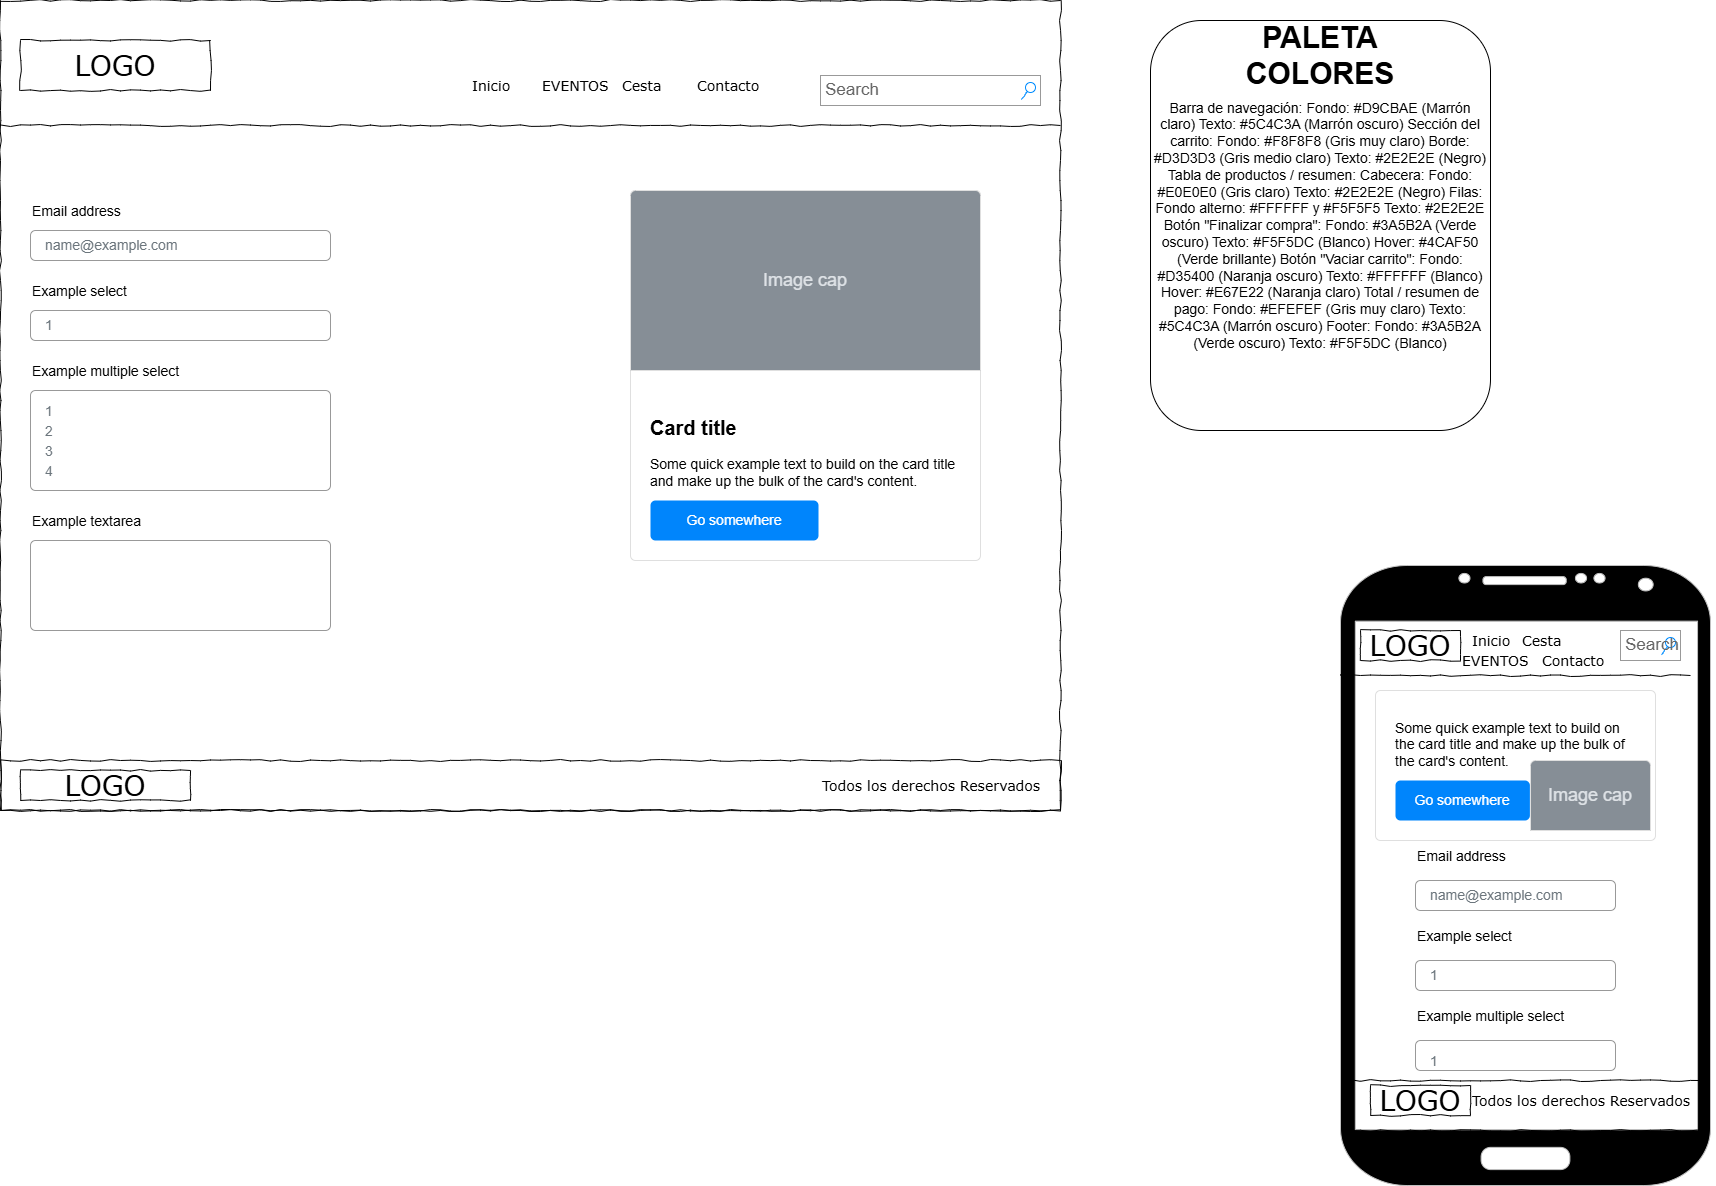

The diagram above was exported from draw.io. Its source (the exported page's mxGraphModel, read from the mxfile embedded in the PNG):
<mxGraphModel dx="1050" dy="522" grid="1" gridSize="10" guides="1" tooltips="1" connect="1" arrows="1" fold="1" page="1" pageScale="1" pageWidth="1100" pageHeight="850" background="#ffffff" math="0" shadow="0">
  <root>
    <mxCell id="0" />
    <mxCell id="1" parent="0" />
    <mxCell id="l1WPrm4bwt-0jLpcV8H9-41" value="" style="whiteSpace=wrap;html=1;rounded=0;shadow=0;labelBackgroundColor=none;strokeColor=#000000;strokeWidth=1;fillColor=none;fontFamily=Verdana;fontSize=12;fontColor=#000000;align=center;comic=1;" parent="1" vertex="1">
      <mxGeometry x="40" y="40" width="1060" height="810" as="geometry" />
    </mxCell>
    <mxCell id="l1WPrm4bwt-0jLpcV8H9-42" value="LOGO" style="whiteSpace=wrap;html=1;rounded=0;shadow=0;labelBackgroundColor=none;strokeWidth=1;fontFamily=Verdana;fontSize=28;align=center;comic=1;" parent="1" vertex="1">
      <mxGeometry x="60" y="80" width="190" height="50" as="geometry" />
    </mxCell>
    <mxCell id="l1WPrm4bwt-0jLpcV8H9-43" value="Search" style="strokeWidth=1;shadow=0;dashed=0;align=center;html=1;shape=mxgraph.mockup.forms.searchBox;strokeColor=#999999;mainText=;strokeColor2=#008cff;fontColor=#666666;fontSize=17;align=left;spacingLeft=3;rounded=0;labelBackgroundColor=none;comic=1;" parent="1" vertex="1">
      <mxGeometry x="860" y="115" width="220" height="30" as="geometry" />
    </mxCell>
    <mxCell id="l1WPrm4bwt-0jLpcV8H9-44" value="" style="line;strokeWidth=1;html=1;rounded=0;shadow=0;labelBackgroundColor=none;fillColor=none;fontFamily=Verdana;fontSize=14;fontColor=#000000;align=center;comic=1;" parent="1" vertex="1">
      <mxGeometry x="40" y="160" width="1060" height="10" as="geometry" />
    </mxCell>
    <mxCell id="l1WPrm4bwt-0jLpcV8H9-45" value="&lt;div&gt;Inicio&lt;/div&gt;&lt;div&gt;&lt;br&gt;&lt;/div&gt;" style="text;html=1;points=[];align=left;verticalAlign=top;spacingTop=-4;fontSize=14;fontFamily=Verdana" parent="1" vertex="1">
      <mxGeometry x="510" y="115" width="60" height="20" as="geometry" />
    </mxCell>
    <mxCell id="l1WPrm4bwt-0jLpcV8H9-46" value="EVENTOS" style="text;html=1;points=[];align=left;verticalAlign=top;spacingTop=-4;fontSize=14;fontFamily=Verdana" parent="1" vertex="1">
      <mxGeometry x="580" y="115" width="60" height="20" as="geometry" />
    </mxCell>
    <mxCell id="l1WPrm4bwt-0jLpcV8H9-47" value="Cesta" style="text;html=1;points=[];align=left;verticalAlign=top;spacingTop=-4;fontSize=14;fontFamily=Verdana" parent="1" vertex="1">
      <mxGeometry x="660" y="115" width="60" height="20" as="geometry" />
    </mxCell>
    <mxCell id="l1WPrm4bwt-0jLpcV8H9-48" value="Contacto" style="text;html=1;points=[];align=left;verticalAlign=top;spacingTop=-4;fontSize=14;fontFamily=Verdana" parent="1" vertex="1">
      <mxGeometry x="735" y="115" width="60" height="20" as="geometry" />
    </mxCell>
    <mxCell id="l1WPrm4bwt-0jLpcV8H9-49" value="" style="whiteSpace=wrap;html=1;rounded=0;shadow=0;labelBackgroundColor=none;strokeWidth=1;fillColor=none;fontFamily=Verdana;fontSize=12;align=center;comic=1;" parent="1" vertex="1">
      <mxGeometry x="40" y="800" width="1060" height="50" as="geometry" />
    </mxCell>
    <mxCell id="l1WPrm4bwt-0jLpcV8H9-50" value="Todos los derechos Reservados" style="text;html=1;points=[];align=left;verticalAlign=top;spacingTop=-4;fontSize=14;fontFamily=Verdana" parent="1" vertex="1">
      <mxGeometry x="860" y="815" width="170" height="20" as="geometry" />
    </mxCell>
    <mxCell id="l1WPrm4bwt-0jLpcV8H9-51" value="LOGO" style="whiteSpace=wrap;html=1;rounded=0;shadow=0;labelBackgroundColor=none;strokeWidth=1;fontFamily=Verdana;fontSize=28;align=center;comic=1;" parent="1" vertex="1">
      <mxGeometry x="60" y="810" width="170" height="30" as="geometry" />
    </mxCell>
    <mxCell id="l1WPrm4bwt-0jLpcV8H9-58" value="&lt;div&gt;&lt;br/&gt;&lt;/div&gt;" style="rounded=1;whiteSpace=wrap;html=1;" parent="1" vertex="1">
      <mxGeometry x="1190" y="60" width="340" height="410" as="geometry" />
    </mxCell>
    <mxCell id="l1WPrm4bwt-0jLpcV8H9-59" value="&lt;b&gt;&lt;font style=&quot;font-size: 30px;&quot;&gt;PALETA COLORES&lt;/font&gt;&lt;/b&gt;" style="text;html=1;align=center;verticalAlign=middle;whiteSpace=wrap;rounded=0;" parent="1" vertex="1">
      <mxGeometry x="1330" y="80" width="60" height="30" as="geometry" />
    </mxCell>
    <mxCell id="l1WPrm4bwt-0jLpcV8H9-60" value="&lt;div style=&quot;&quot;&gt;&lt;p class=&quot;&quot; data-end=&quot;289&quot; data-start=&quot;202&quot;&gt;&lt;span style=&quot;font-size: 14px;&quot;&gt;Barra de navegación: Fondo: #D9CBAE (Marrón claro) Texto: #5C4C3A (Marrón oscuro) Sección del carrito: Fondo: #F8F8F8 (Gris muy claro) Borde: #D3D3D3 (Gris medio claro) Texto: #2E2E2E (Negro) Tabla de productos / resumen: Cabecera: Fondo: #E0E0E0 (Gris claro) Texto: #2E2E2E (Negro) Filas: Fondo alterno: #FFFFFF y #F5F5F5 Texto: #2E2E2E Botón &quot;Finalizar compra&quot;: Fondo: #3A5B2A (Verde oscuro) Texto: #F5F5DC (Blanco) Hover: #4CAF50 (Verde brillante) Botón &quot;Vaciar carrito&quot;: Fondo: #D35400 (Naranja oscuro) Texto: #FFFFFF (Blanco) Hover: #E67E22 (Naranja claro) Total / resumen de pago: Fondo: #EFEFEF (Gris muy claro) Texto: #5C4C3A (Marrón oscuro) Footer: Fondo: #3A5B2A (Verde oscuro) Texto: #F5F5DC (Blanco)&lt;/span&gt;&lt;/p&gt;&lt;/div&gt;" style="text;html=1;align=center;verticalAlign=middle;whiteSpace=wrap;rounded=0;" parent="1" vertex="1">
      <mxGeometry x="1190" y="250" width="340" height="30" as="geometry" />
    </mxCell>
    <mxCell id="l1WPrm4bwt-0jLpcV8H9-61" value="Email address" style="fillColor=none;strokeColor=none;align=left;fontSize=14;" parent="1" vertex="1">
      <mxGeometry x="70" y="230" width="300" height="40" as="geometry" />
    </mxCell>
    <mxCell id="l1WPrm4bwt-0jLpcV8H9-62" value="name@example.com" style="html=1;shadow=0;dashed=0;shape=mxgraph.bootstrap.rrect;rSize=5;fillColor=none;strokeColor=#999999;align=left;spacing=15;fontSize=14;fontColor=#6C767D;" parent="1" vertex="1">
      <mxGeometry width="300" height="30" relative="1" as="geometry">
        <mxPoint x="70" y="270" as="offset" />
      </mxGeometry>
    </mxCell>
    <mxCell id="l1WPrm4bwt-0jLpcV8H9-63" value="Example select" style="fillColor=none;strokeColor=none;align=left;fontSize=14;" parent="1" vertex="1">
      <mxGeometry width="300" height="40" relative="1" as="geometry">
        <mxPoint x="70" y="310" as="offset" />
      </mxGeometry>
    </mxCell>
    <mxCell id="l1WPrm4bwt-0jLpcV8H9-64" value="1" style="html=1;shadow=0;dashed=0;shape=mxgraph.bootstrap.rrect;rSize=5;fillColor=none;strokeColor=#999999;align=left;spacing=15;fontSize=14;fontColor=#6C767D;" parent="1" vertex="1">
      <mxGeometry width="300" height="30" relative="1" as="geometry">
        <mxPoint x="70" y="350" as="offset" />
      </mxGeometry>
    </mxCell>
    <mxCell id="l1WPrm4bwt-0jLpcV8H9-65" value="Example multiple select" style="fillColor=none;strokeColor=none;align=left;fontSize=14;" parent="1" vertex="1">
      <mxGeometry width="300" height="40" relative="1" as="geometry">
        <mxPoint x="70" y="390" as="offset" />
      </mxGeometry>
    </mxCell>
    <mxCell id="l1WPrm4bwt-0jLpcV8H9-66" value="" style="html=1;shadow=0;dashed=0;shape=mxgraph.bootstrap.rrect;rSize=5;fillColor=none;strokeColor=#999999;align=left;spacing=15;fontSize=14;fontColor=#6C767D;" parent="1" vertex="1">
      <mxGeometry width="300" height="100" relative="1" as="geometry">
        <mxPoint x="70" y="430" as="offset" />
      </mxGeometry>
    </mxCell>
    <mxCell id="l1WPrm4bwt-0jLpcV8H9-71" value="1" style="fillColor=none;strokeColor=none;align=left;spacing=15;fontSize=14;fontColor=#6C767D;" parent="l1WPrm4bwt-0jLpcV8H9-66" vertex="1">
      <mxGeometry width="300" height="20" relative="1" as="geometry">
        <mxPoint y="10" as="offset" />
      </mxGeometry>
    </mxCell>
    <mxCell id="l1WPrm4bwt-0jLpcV8H9-72" value="2" style="fillColor=none;strokeColor=none;align=left;spacing=15;fontSize=14;fontColor=#6C767D;" parent="l1WPrm4bwt-0jLpcV8H9-66" vertex="1">
      <mxGeometry width="300" height="20" relative="1" as="geometry">
        <mxPoint y="30" as="offset" />
      </mxGeometry>
    </mxCell>
    <mxCell id="l1WPrm4bwt-0jLpcV8H9-73" value="3" style="fillColor=none;strokeColor=none;align=left;spacing=15;fontSize=14;fontColor=#6C767D;" parent="l1WPrm4bwt-0jLpcV8H9-66" vertex="1">
      <mxGeometry width="300" height="20" relative="1" as="geometry">
        <mxPoint y="50" as="offset" />
      </mxGeometry>
    </mxCell>
    <mxCell id="l1WPrm4bwt-0jLpcV8H9-74" value="4" style="fillColor=none;strokeColor=none;align=left;spacing=15;fontSize=14;fontColor=#6C767D;" parent="l1WPrm4bwt-0jLpcV8H9-66" vertex="1">
      <mxGeometry width="300" height="20" relative="1" as="geometry">
        <mxPoint y="70" as="offset" />
      </mxGeometry>
    </mxCell>
    <mxCell id="l1WPrm4bwt-0jLpcV8H9-75" value="Example textarea" style="fillColor=none;strokeColor=none;align=left;fontSize=14;" parent="1" vertex="1">
      <mxGeometry width="300" height="40" relative="1" as="geometry">
        <mxPoint x="70" y="540" as="offset" />
      </mxGeometry>
    </mxCell>
    <mxCell id="l1WPrm4bwt-0jLpcV8H9-76" value="" style="html=1;shadow=0;dashed=0;shape=mxgraph.bootstrap.rrect;rSize=5;fillColor=none;strokeColor=#999999;align=left;spacing=15;fontSize=14;fontColor=#6C767D;" parent="1" vertex="1">
      <mxGeometry width="300" height="90" relative="1" as="geometry">
        <mxPoint x="70" y="580" as="offset" />
      </mxGeometry>
    </mxCell>
    <mxCell id="l1WPrm4bwt-0jLpcV8H9-78" value="&lt;b&gt;&lt;font style=&quot;font-size: 20px&quot;&gt;Card title&lt;/font&gt;&lt;/b&gt;&lt;br style=&quot;font-size: 14px&quot;&gt;&lt;br style=&quot;font-size: 14px&quot;&gt;Some quick example text to build on the card title and make up the bulk of the card's content." style="html=1;shadow=0;dashed=0;shape=mxgraph.bootstrap.rrect;rSize=5;strokeColor=#DFDFDF;html=1;whiteSpace=wrap;fillColor=#ffffff;fontColor=#000000;verticalAlign=bottom;align=left;spacing=20;spacingBottom=50;fontSize=14;" parent="1" vertex="1">
      <mxGeometry x="670" y="230" width="350" height="370" as="geometry" />
    </mxCell>
    <mxCell id="l1WPrm4bwt-0jLpcV8H9-79" value="Image cap" style="html=1;shadow=0;dashed=0;shape=mxgraph.bootstrap.topButton;rSize=5;perimeter=none;whiteSpace=wrap;fillColor=#868E96;strokeColor=#DFDFDF;fontColor=#DEE2E6;resizeWidth=1;fontSize=18;" parent="l1WPrm4bwt-0jLpcV8H9-78" vertex="1">
      <mxGeometry width="350" height="180" relative="1" as="geometry" />
    </mxCell>
    <mxCell id="l1WPrm4bwt-0jLpcV8H9-80" value="Go somewhere" style="html=1;shadow=0;dashed=0;shape=mxgraph.bootstrap.rrect;rSize=5;perimeter=none;whiteSpace=wrap;fillColor=#0085FC;strokeColor=none;fontColor=#ffffff;resizeWidth=1;fontSize=14;" parent="l1WPrm4bwt-0jLpcV8H9-78" vertex="1">
      <mxGeometry y="1" width="168" height="40" relative="1" as="geometry">
        <mxPoint x="20" y="-60" as="offset" />
      </mxGeometry>
    </mxCell>
    <mxCell id="l1WPrm4bwt-0jLpcV8H9-98" value="" style="verticalLabelPosition=bottom;verticalAlign=top;html=1;shadow=0;dashed=0;strokeWidth=1;shape=mxgraph.android.phone2;strokeColor=#c0c0c0;fillColor=#000000;" parent="1" vertex="1">
      <mxGeometry x="1380" y="605" width="370" height="620" as="geometry" />
    </mxCell>
    <mxCell id="l1WPrm4bwt-0jLpcV8H9-99" value="" style="line;strokeWidth=1;html=1;rounded=0;shadow=0;labelBackgroundColor=none;fillColor=none;fontFamily=Verdana;fontSize=14;fontColor=#000000;align=center;comic=1;" parent="1" vertex="1">
      <mxGeometry x="1380" y="710" width="350" height="10" as="geometry" />
    </mxCell>
    <mxCell id="l1WPrm4bwt-0jLpcV8H9-100" value="" style="whiteSpace=wrap;html=1;rounded=0;shadow=0;labelBackgroundColor=none;strokeWidth=1;fillColor=none;fontFamily=Verdana;fontSize=12;align=center;comic=1;" parent="1" vertex="1">
      <mxGeometry x="1390" y="1120" width="350" height="50" as="geometry" />
    </mxCell>
    <mxCell id="l1WPrm4bwt-0jLpcV8H9-101" value="LOGO" style="whiteSpace=wrap;html=1;rounded=0;shadow=0;labelBackgroundColor=none;strokeWidth=1;fontFamily=Verdana;fontSize=28;align=center;comic=1;" parent="1" vertex="1">
      <mxGeometry x="1410" y="1125" width="100" height="30" as="geometry" />
    </mxCell>
    <mxCell id="l1WPrm4bwt-0jLpcV8H9-102" value="Todos los derechos Reservados" style="text;html=1;points=[];align=left;verticalAlign=top;spacingTop=-4;fontSize=14;fontFamily=Verdana" parent="1" vertex="1">
      <mxGeometry x="1510" y="1130" width="110" height="20" as="geometry" />
    </mxCell>
    <mxCell id="l1WPrm4bwt-0jLpcV8H9-103" value="LOGO" style="whiteSpace=wrap;html=1;rounded=0;shadow=0;labelBackgroundColor=none;strokeWidth=1;fontFamily=Verdana;fontSize=28;align=center;comic=1;" parent="1" vertex="1">
      <mxGeometry x="1400" y="670" width="100" height="30" as="geometry" />
    </mxCell>
    <mxCell id="l1WPrm4bwt-0jLpcV8H9-104" value="Search" style="strokeWidth=1;shadow=0;dashed=0;align=center;html=1;shape=mxgraph.mockup.forms.searchBox;strokeColor=#999999;mainText=;strokeColor2=#008cff;fontColor=#666666;fontSize=17;align=left;spacingLeft=3;rounded=0;labelBackgroundColor=none;comic=1;" parent="1" vertex="1">
      <mxGeometry x="1660" y="670" width="60" height="30" as="geometry" />
    </mxCell>
    <mxCell id="l1WPrm4bwt-0jLpcV8H9-105" value="&lt;div&gt;Inicio&lt;/div&gt;&lt;div&gt;&lt;br&gt;&lt;/div&gt;" style="text;html=1;points=[];align=left;verticalAlign=top;spacingTop=-4;fontSize=14;fontFamily=Verdana" parent="1" vertex="1">
      <mxGeometry x="1510" y="670" width="60" height="20" as="geometry" />
    </mxCell>
    <mxCell id="l1WPrm4bwt-0jLpcV8H9-106" value="EVENTOS" style="text;html=1;points=[];align=left;verticalAlign=top;spacingTop=-4;fontSize=14;fontFamily=Verdana" parent="1" vertex="1">
      <mxGeometry x="1500" y="690" width="60" height="20" as="geometry" />
    </mxCell>
    <mxCell id="l1WPrm4bwt-0jLpcV8H9-107" value="Cesta" style="text;html=1;points=[];align=left;verticalAlign=top;spacingTop=-4;fontSize=14;fontFamily=Verdana" parent="1" vertex="1">
      <mxGeometry x="1560" y="670" width="60" height="20" as="geometry" />
    </mxCell>
    <mxCell id="l1WPrm4bwt-0jLpcV8H9-108" value="Contacto" style="text;html=1;points=[];align=left;verticalAlign=top;spacingTop=-4;fontSize=14;fontFamily=Verdana" parent="1" vertex="1">
      <mxGeometry x="1580" y="690" width="60" height="20" as="geometry" />
    </mxCell>
    <mxCell id="l1WPrm4bwt-0jLpcV8H9-117" value="&lt;br style=&quot;font-size: 14px&quot;&gt;Some quick example text to build on the card title and make up the bulk of the card's content." style="html=1;shadow=0;dashed=0;shape=mxgraph.bootstrap.rrect;rSize=5;strokeColor=#DFDFDF;html=1;whiteSpace=wrap;fillColor=#ffffff;fontColor=#000000;verticalAlign=bottom;align=left;spacing=20;spacingBottom=50;fontSize=14;" parent="1" vertex="1">
      <mxGeometry x="1415" y="730" width="280" height="150" as="geometry" />
    </mxCell>
    <mxCell id="l1WPrm4bwt-0jLpcV8H9-119" value="Go somewhere" style="html=1;shadow=0;dashed=0;shape=mxgraph.bootstrap.rrect;rSize=5;perimeter=none;whiteSpace=wrap;fillColor=#0085FC;strokeColor=none;fontColor=#ffffff;resizeWidth=1;fontSize=14;" parent="l1WPrm4bwt-0jLpcV8H9-117" vertex="1">
      <mxGeometry y="1" width="134.4" height="40" relative="1" as="geometry">
        <mxPoint x="20" y="-60" as="offset" />
      </mxGeometry>
    </mxCell>
    <mxCell id="l1WPrm4bwt-0jLpcV8H9-120" value="Image cap" style="html=1;shadow=0;dashed=0;shape=mxgraph.bootstrap.topButton;rSize=5;perimeter=none;whiteSpace=wrap;fillColor=#868E96;strokeColor=#DFDFDF;fontColor=#DEE2E6;resizeWidth=1;fontSize=18;" parent="l1WPrm4bwt-0jLpcV8H9-117" vertex="1">
      <mxGeometry x="155" y="70" width="120" height="70" as="geometry" />
    </mxCell>
    <mxCell id="l1WPrm4bwt-0jLpcV8H9-132" value="Email address" style="fillColor=none;strokeColor=none;align=left;fontSize=14;" parent="1" vertex="1">
      <mxGeometry x="1455" y="880" width="200" height="30" as="geometry" />
    </mxCell>
    <mxCell id="l1WPrm4bwt-0jLpcV8H9-133" value="name@example.com" style="html=1;shadow=0;dashed=0;shape=mxgraph.bootstrap.rrect;rSize=5;fillColor=none;strokeColor=#999999;align=left;spacing=15;fontSize=14;fontColor=#6C767D;" parent="1" vertex="1">
      <mxGeometry x="1455" y="920" width="200" height="30" as="geometry" />
    </mxCell>
    <mxCell id="l1WPrm4bwt-0jLpcV8H9-134" value="Example select" style="fillColor=none;strokeColor=none;align=left;fontSize=14;" parent="1" vertex="1">
      <mxGeometry x="1455" y="960" width="200" height="30" as="geometry" />
    </mxCell>
    <mxCell id="l1WPrm4bwt-0jLpcV8H9-135" value="1" style="html=1;shadow=0;dashed=0;shape=mxgraph.bootstrap.rrect;rSize=5;fillColor=none;strokeColor=#999999;align=left;spacing=15;fontSize=14;fontColor=#6C767D;" parent="1" vertex="1">
      <mxGeometry x="1455" y="1000" width="200" height="30" as="geometry" />
    </mxCell>
    <mxCell id="l1WPrm4bwt-0jLpcV8H9-136" value="Example multiple select" style="fillColor=none;strokeColor=none;align=left;fontSize=14;" parent="1" vertex="1">
      <mxGeometry x="1455" y="1040" width="200" height="30" as="geometry" />
    </mxCell>
    <mxCell id="l1WPrm4bwt-0jLpcV8H9-137" value="" style="html=1;shadow=0;dashed=0;shape=mxgraph.bootstrap.rrect;rSize=5;fillColor=none;strokeColor=#999999;align=left;spacing=15;fontSize=14;fontColor=#6C767D;" parent="1" vertex="1">
      <mxGeometry x="1455" y="1080" width="200" height="30" as="geometry" />
    </mxCell>
    <mxCell id="l1WPrm4bwt-0jLpcV8H9-138" value="1" style="fillColor=none;strokeColor=none;align=left;spacing=15;fontSize=14;fontColor=#6C767D;" parent="l1WPrm4bwt-0jLpcV8H9-137" vertex="1">
      <mxGeometry width="300" height="20" relative="1" as="geometry">
        <mxPoint y="10" as="offset" />
      </mxGeometry>
    </mxCell>
  </root>
</mxGraphModel>